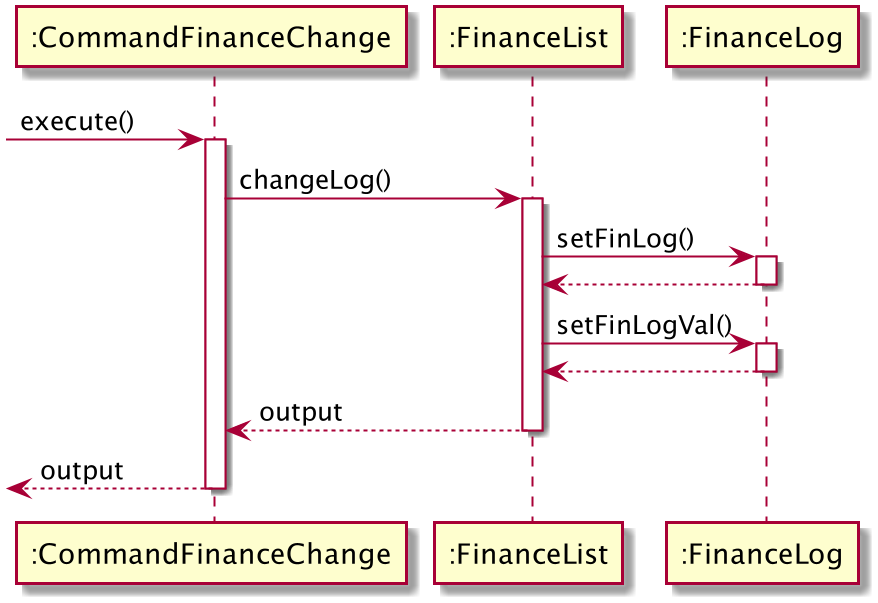

The diagram above was rendered by PlantUML. Its source (embedded in the PNG):
@startuml
participant ":CommandFinanceChange" as CommandFinanceChange
participant ":FinanceList" as FinanceList
participant ":FinanceLog" as FinanceLog
->CommandFinanceChange:execute()
activate CommandFinanceChange
CommandFinanceChange -> FinanceList : changeLog()
activate FinanceList
FinanceList -> FinanceLog: setFinLog()
activate FinanceLog
return
FinanceList -> FinanceLog:setFinLogVal()
activate FinanceLog
return
return output
return output
@enduml